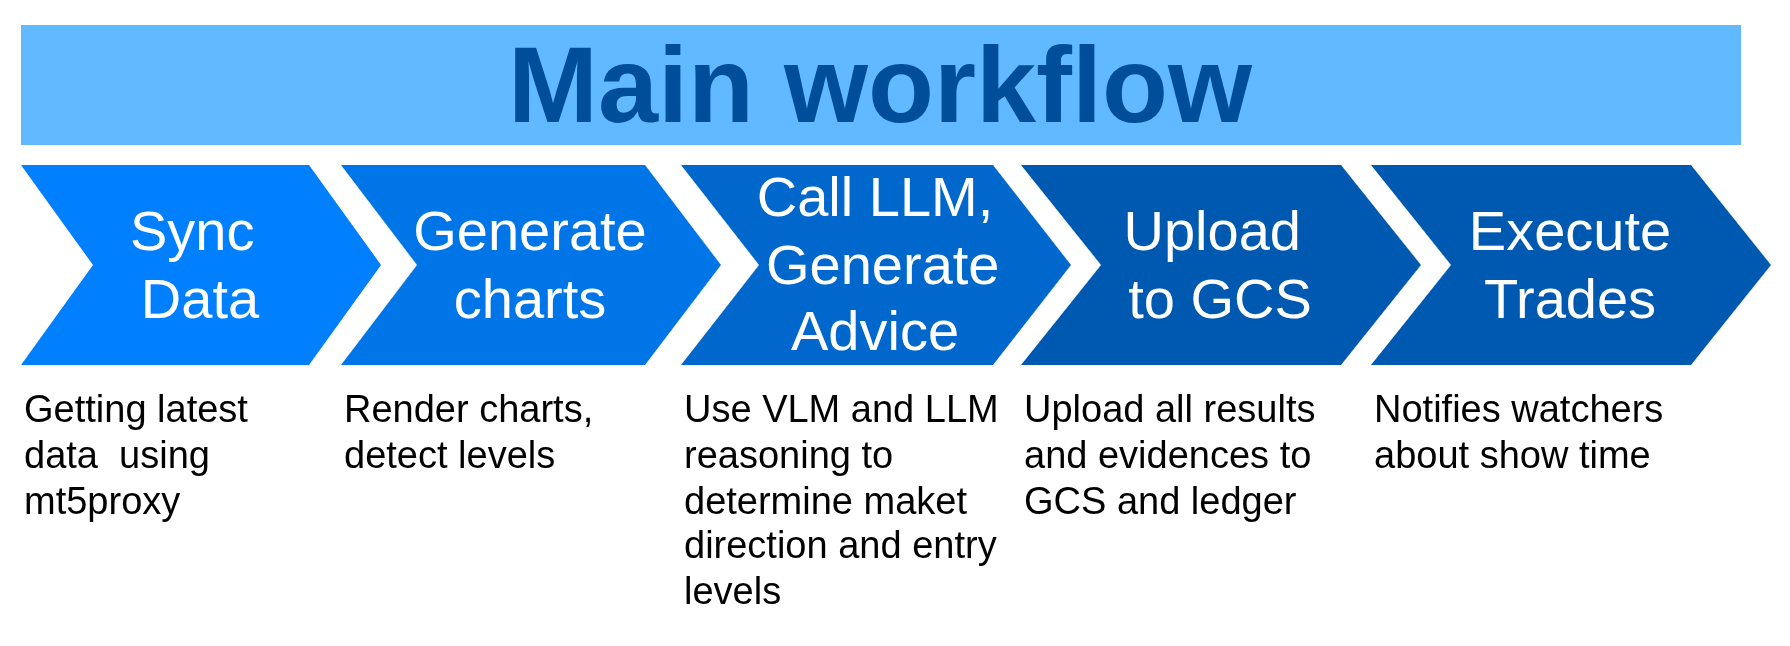

The diagram above was exported from draw.io. Its source (the exported page's mxGraphModel, read from the mxfile embedded in the PNG):
<mxGraphModel dx="1348" dy="879" grid="1" gridSize="10" guides="1" tooltips="1" connect="1" arrows="1" fold="1" page="1" pageScale="1" pageWidth="1100" pageHeight="850" background="none" math="0" shadow="0">
  <root>
    <mxCell id="0" />
    <mxCell id="1" parent="0" />
    <mxCell id="57fe6abec08f04cb-1" parent="1" style="shape=step;whiteSpace=wrap;html=1;fontSize=28;fillColor=#0080FF;fontColor=#FFFFFF;strokeColor=none;" value="Sync&amp;nbsp;&lt;div&gt;Data&lt;/div&gt;" vertex="1">
      <mxGeometry height="100" width="180" x="140" y="330" as="geometry" />
    </mxCell>
    <mxCell id="57fe6abec08f04cb-2" parent="1" style="shape=step;whiteSpace=wrap;html=1;fontSize=28;fillColor=#0075E8;fontColor=#FFFFFF;strokeColor=none;" value="Generate charts" vertex="1">
      <mxGeometry height="100" width="190" x="300" y="330" as="geometry" />
    </mxCell>
    <mxCell id="57fe6abec08f04cb-3" parent="1" style="shape=step;whiteSpace=wrap;html=1;fontSize=28;fillColor=#0067CC;fontColor=#FFFFFF;strokeColor=none;" value="Call LLM,&lt;div&gt;&amp;nbsp; Generate&amp;nbsp;&lt;/div&gt;&lt;div&gt;Advice&lt;/div&gt;" vertex="1">
      <mxGeometry height="100" width="195" x="470" y="330" as="geometry" />
    </mxCell>
    <mxCell id="57fe6abec08f04cb-5" parent="1" style="shape=step;whiteSpace=wrap;html=1;fontSize=28;fillColor=#0059B0;fontColor=#FFFFFF;strokeColor=none;" value="Upload&amp;nbsp;&lt;div&gt;to GCS&lt;/div&gt;" vertex="1">
      <mxGeometry height="100" width="200" x="640" y="330" as="geometry" />
    </mxCell>
    <mxCell id="57fe6abec08f04cb-7" parent="1" style="text;html=1;strokeColor=none;fillColor=#61BAFF;align=center;verticalAlign=middle;whiteSpace=wrap;fontSize=54;fontStyle=1;fontColor=#004D99;" value="Main workflow" vertex="1">
      <mxGeometry height="60" width="860" x="140" y="260" as="geometry" />
    </mxCell>
    <mxCell id="57fe6abec08f04cb-8" parent="1" style="text;spacingTop=-5;fillColor=#ffffff;whiteSpace=wrap;html=1;align=left;fontSize=12;fontFamily=Helvetica;fillColor=none;strokeColor=none;" value="&lt;font style=&quot;font-size: 19px;&quot;&gt;Getting latest data&amp;nbsp; using mt5proxy&lt;/font&gt;" vertex="1">
      <mxGeometry height="120" width="140" x="140" y="440" as="geometry" />
    </mxCell>
    <mxCell id="57fe6abec08f04cb-9" parent="1" style="text;spacingTop=-5;fillColor=#ffffff;whiteSpace=wrap;html=1;align=left;fontSize=12;fontFamily=Helvetica;fillColor=none;strokeColor=none;" value="&lt;font style=&quot;font-size: 19px;&quot;&gt;Render charts, detect levels&lt;/font&gt;" vertex="1">
      <mxGeometry height="90" width="150" x="300" y="440" as="geometry" />
    </mxCell>
    <mxCell id="57fe6abec08f04cb-10" parent="1" style="text;spacingTop=-5;fillColor=#ffffff;whiteSpace=wrap;html=1;align=left;fontSize=12;fontFamily=Helvetica;fillColor=none;strokeColor=none;" value="&lt;font style=&quot;font-size: 19px;&quot;&gt;Use VLM and LLM reasoning to determine maket direction and entry levels&lt;/font&gt;" vertex="1">
      <mxGeometry height="110" width="160" x="470" y="440" as="geometry" />
    </mxCell>
    <mxCell id="57fe6abec08f04cb-11" parent="1" style="text;spacingTop=-5;fillColor=#ffffff;whiteSpace=wrap;html=1;align=left;fontSize=12;fontFamily=Helvetica;fillColor=none;strokeColor=none;" value="&lt;font style=&quot;font-size: 19px;&quot;&gt;Upload all results and evidences to GCS and ledger&lt;/font&gt;" vertex="1">
      <mxGeometry height="90" width="160" x="640" y="440" as="geometry" />
    </mxCell>
    <mxCell id="57fe6abec08f04cb-13" parent="1" style="text;spacingTop=-5;fillColor=#ffffff;whiteSpace=wrap;html=1;align=left;fontSize=12;fontFamily=Helvetica;fillColor=none;strokeColor=none;" value="&lt;font style=&quot;font-size: 19px;&quot;&gt;Notifies watchers about show time&lt;/font&gt;" vertex="1">
      <mxGeometry height="70" width="155" x="815" y="440" as="geometry" />
    </mxCell>
    <mxCell id="R4RIsOhxR_c2sfNRBfeK-1" parent="1" style="shape=step;whiteSpace=wrap;html=1;fontSize=28;fillColor=#0059B0;fontColor=#FFFFFF;strokeColor=none;" value="Execute&lt;div&gt;Trades&lt;/div&gt;" vertex="1">
      <mxGeometry height="100" width="200" x="815" y="330" as="geometry" />
    </mxCell>
  </root>
</mxGraphModel>